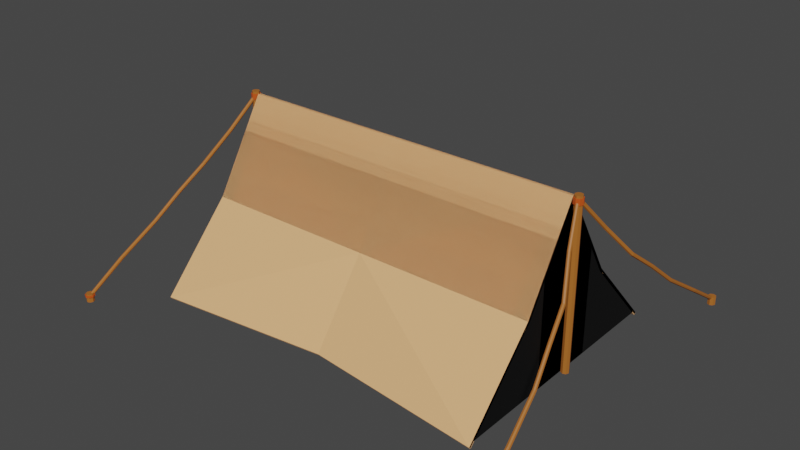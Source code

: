 # Source: tent.blend  (saved by Blender 2.93.20; exported with 4.5.12 LTS)
import bpy
from mathutils import Matrix  # noqa: F401  (used for matrix-valued properties, if any)

bpy.ops.wm.read_factory_settings(use_empty=True)
scene = bpy.context.scene
scene.name = 'Scene'

# ---- collections
col_collection = bpy.data.collections.new('Collection'); scene.collection.children.link(col_collection)

# ---- materials (node trees are filled in below, after node groups)
mat_material = bpy.data.materials.new('Material')
mat_material.alpha_threshold = 0.0
mat_material.use_transparent_shadow = False
mat_material.line_color = (0.0, 0.0, 0.0, 1.0)
mat_material_003 = bpy.data.materials.new('Material.003')
mat_material_003.use_transparent_shadow = False
mat_material_002 = bpy.data.materials.new('Material.002')
mat_material_002.use_transparent_shadow = False
mat_material_001 = bpy.data.materials.new('Material.001')
mat_material_001.use_transparent_shadow = False

# ---- material node trees
mat_material.use_nodes = True; mat_material.node_tree.nodes.clear()
_N = mat_material.node_tree.nodes; _L = mat_material.node_tree.links
n0 = _N.new('ShaderNodeOutputMaterial'); n0.name = 'Material Output'; n0.location = (300, 300)
n1 = _N.new('ShaderNodeBsdfPrincipled'); n1.name = 'Principled BSDF'; n1.location = (10, 300)
n1.distribution = 'GGX'
n1.subsurface_method = 'BURLEY'
n1.inputs[0].default_value = (0.8714, 0.4735, 0.2122, 1.0)
n1.inputs[2].default_value = 0.4
n1.inputs[3].default_value = 1.45
n1.inputs[27].default_value = (0.0, 0.0, 0.0, 1.0)
n1.inputs[28].default_value = 1.0
_L.new(n1.outputs[0], n0.inputs[0])
n0.is_active_output = True
mat_material_003.use_nodes = True; mat_material_003.node_tree.nodes.clear()
_N = mat_material_003.node_tree.nodes; _L = mat_material_003.node_tree.links
n0 = _N.new('ShaderNodeBsdfPrincipled'); n0.name = 'Principled BSDF'; n0.location = (10, 300)
n0.distribution = 'GGX'
n0.subsurface_method = 'BURLEY'
n0.inputs[0].default_value = (0.0, 0.0, 0.0, 1.0)
n0.inputs[3].default_value = 1.45
n0.inputs[27].default_value = (0.0, 0.0, 0.0, 1.0)
n0.inputs[28].default_value = 1.0
n1 = _N.new('ShaderNodeOutputMaterial'); n1.name = 'Material Output'; n1.location = (300, 300)
_L.new(n0.outputs[0], n1.inputs[0])
n1.is_active_output = True
mat_material_002.use_nodes = True; mat_material_002.node_tree.nodes.clear()
_N = mat_material_002.node_tree.nodes; _L = mat_material_002.node_tree.links
n0 = _N.new('ShaderNodeBsdfPrincipled'); n0.name = 'Principled BSDF'; n0.location = (10, 300)
n0.distribution = 'GGX'
n0.subsurface_method = 'BURLEY'
n0.inputs[0].default_value = (0.4179, 0.1356, 0.02029, 1.0)
n0.inputs[3].default_value = 1.45
n0.inputs[27].default_value = (0.0, 0.0, 0.0, 1.0)
n0.inputs[28].default_value = 1.0
n1 = _N.new('ShaderNodeOutputMaterial'); n1.name = 'Material Output'; n1.location = (300, 300)
_L.new(n0.outputs[0], n1.inputs[0])
n1.is_active_output = True
mat_material_001.use_nodes = True; mat_material_001.node_tree.nodes.clear()
_N = mat_material_001.node_tree.nodes; _L = mat_material_001.node_tree.links
n0 = _N.new('ShaderNodeBsdfPrincipled'); n0.name = 'Principled BSDF'; n0.location = (10, 300)
n0.distribution = 'GGX'
n0.subsurface_method = 'BURLEY'
n0.inputs[0].default_value = (0.6038, 0.08438, 0.008568, 1.0)
n0.inputs[3].default_value = 1.45
n0.inputs[27].default_value = (0.0, 0.0, 0.0, 1.0)
n0.inputs[28].default_value = 1.0
n1 = _N.new('ShaderNodeOutputMaterial'); n1.name = 'Material Output'; n1.location = (300, 300)
_L.new(n0.outputs[0], n1.inputs[0])
n1.is_active_output = True

# ---- world
world_world = bpy.data.worlds.new('World'); scene.world = world_world
world_world.use_nodes = True; world_world.node_tree.nodes.clear()
_N = world_world.node_tree.nodes; _L = world_world.node_tree.links
n0 = _N.new('ShaderNodeOutputWorld'); n0.name = 'World Output'; n0.location = (300, 300)
n1 = _N.new('ShaderNodeBackground'); n1.name = 'Background'; n1.location = (10, 300)
n1.inputs[0].default_value = (0.05088, 0.05088, 0.05088, 1.0)
_L.new(n1.outputs[0], n0.inputs[0])
n0.is_active_output = True
world_world.color = (0.05088, 0.05088, 0.05088)
world_world.use_sun_shadow = False
world_world.sun_shadow_jitter_overblur = 0.0

# ---- meshes
me_cube = bpy.data.meshes.new('Cube')
me_cube.from_pydata([(4.342, 0.03076, 2.034), (4.342, -3.121, -2.102), (4.342, -0.02822, 2.079), (4.342, -3.18, -2.057), (-4.342, 0.03076, 2.034), (-4.342, -3.151, -2.102), (-4.342, -0.02822, 2.079), (-4.342, -3.18, -2.057), (4.342, -1.311, -0.1684), (-4.342, -1.37, -0.1234), (4.342, -1.37, -0.1234), (-4.342, -1.341, -0.1684), (0.0, -2.718, -2.062), (0.0, -0.02822, 2.079), (0.0, -2.747, -2.018), (0.0, 0.03076, 2.034), (0.0, -1.341, -0.1684), (0.0, -1.37, -0.1234)], [], [(15, 4, 6, 13), (17, 13, 6, 9), (9, 6, 4, 11), (12, 1, 3, 14), (8, 0, 2, 10), (16, 15, 0, 8), (12, 16, 8, 1), (1, 8, 10, 3), (7, 9, 11, 5), (14, 17, 9, 7), (3, 10, 17, 14), (5, 11, 16, 12), (11, 4, 15, 16), (5, 12, 14, 7), (10, 2, 13, 17), (0, 15, 13, 2)])
_uv = me_cube.uv_layers.new(name='UVMap')
_uv.uv.foreach_set('vector', [0.75, 0.5, 0.875, 0.5, 0.875, 0.75, 0.75, 0.75, 0.5, 0.875, 0.625, 0.875, 0.625, 1.0, 0.5, 1.0, 0.5, 0.0, 0.625, 0.0, 0.625, 0.25, 0.5, 0.25, 0.25, 0.5, 0.375, 0.5, 0.375, 0.75, 0.25, 0.75, 0.5, 0.5, 0.625, 0.5, 0.625, 0.75, 0.5, 0.75, 0.5, 0.375, 0.625, 0.375, 0.625, 0.5, 0.5, 0.5, 0.375, 0.375, 0.5, 0.375, 0.5, 0.5, 0.375, 0.5, 0.375, 0.5, 0.5, 0.5, 0.5, 0.75, 0.375, 0.75, 0.375, 0.0, 0.5, 0.0, 0.5, 0.25, 0.375, 0.25, 0.375, 0.875, 0.5, 0.875, 0.5, 1.0, 0.375, 1.0, 0.375, 0.75, 0.5, 0.75, 0.5, 0.875, 0.375, 0.875, 0.375, 0.25, 0.5, 0.25, 0.5, 0.375, 0.375, 0.375, 0.5, 0.25, 0.625, 0.25, 0.625, 0.375, 0.5, 0.375, 0.125, 0.5, 0.25, 0.5, 0.25, 0.75, 0.125, 0.75, 0.5, 0.75, 0.625, 0.75, 0.625, 0.875, 0.5, 0.875, 0.625, 0.5, 0.75, 0.5, 0.75, 0.75, 0.625, 0.75])
me_cube.materials.append(mat_material)
me_cube.use_remesh_preserve_volume = False
me_cube.use_remesh_preserve_attributes = False
me_cube.use_mirror_vertex_groups = False
me_cube.update()
me_circle = bpy.data.meshes.new('Circle')
me_circle.from_pydata([(4.342, 0.002357, 3.68), (4.342, 0.8684, 2.18), (4.342, -0.8994, 2.18), (4.011, 0.002357, 3.68), (4.011, 0.8684, 2.18), (4.011, -0.8994, 2.18), (4.342, 0.8684, -0.3706), (4.342, -3.039, -0.3706), (4.011, 0.8684, -0.3706), (4.011, -3.039, -0.3706), (4.342, 0.8684, 1.353), (4.342, -1.425, 1.353), (4.011, 0.8684, 1.353), (4.011, -1.425, 1.353), (4.342, 0.8684, 0.4912), (4.011, 0.8684, 0.4912), (4.342, -2.272, 0.4912), (4.011, -2.272, 0.4912)], [], [(1, 0, 2), (4, 5, 3), (0, 3, 5, 2), (16, 7, 6, 14), (1, 4, 3, 0), (7, 9, 8, 6), (14, 6, 8, 15), (17, 9, 7, 16), (15, 8, 9, 17), (4, 12, 13, 5), (5, 13, 11, 2), (1, 10, 12, 4), (2, 11, 10, 1), (12, 15, 17, 13), (13, 17, 16, 11), (10, 14, 15, 12), (11, 16, 14, 10)])
_uv = me_circle.uv_layers.new(name='UVMap')
_uv.uv.foreach_set('vector', [0.0, 0.0, 0.0, 0.0, 0.0, 0.0, 0.0, 0.0, 0.0, 0.0, 0.0, 0.0, 0.0, 0.0, 0.0, 0.0, 0.0, 0.0, 0.0, 0.0, 0.0, 0.0, 0.0, 0.0, 0.0, 0.0, 0.0, 0.0, 0.0, 0.0, 0.0, 0.0, 0.0, 0.0, 0.0, 0.0, 0.0, 0.0, 0.0, 0.0, 0.0, 0.0, 0.0, 0.0, 0.0, 0.0, 0.0, 0.0, 0.0, 0.0, 0.0, 0.0, 0.0, 0.0, 0.0, 0.0, 0.0, 0.0, 0.0, 0.0, 0.0, 0.0, 0.0, 0.0, 0.0, 0.0, 0.0, 0.0, 0.0, 0.0, 0.0, 0.0, 0.0, 0.0, 0.0, 0.0, 0.0, 0.0, 0.0, 0.0, 0.0, 0.0, 0.0, 0.0, 0.0, 0.0, 0.0, 0.0, 0.0, 0.0, 0.0, 0.0, 0.0, 0.0, 0.0, 0.0, 0.0, 0.0, 0.0, 0.0, 0.0, 0.0, 0.0, 0.0, 0.0, 0.0, 0.0, 0.0, 0.0, 0.0, 0.0, 0.0, 0.0, 0.0, 0.0, 0.0, 0.0, 0.0, 0.0, 0.0, 0.0, 0.0, 0.0, 0.0, 0.0, 0.0, 0.0, 0.0, 0.0, 0.0, 0.0, 0.0])
me_circle.materials.append(mat_material_003)
me_circle.use_remesh_fix_poles = True
me_circle.use_remesh_preserve_attributes = False
me_circle.update()
me_circle_002 = bpy.data.meshes.new('Circle.002')
me_circle_002.from_pydata([(46.65, 1.0, -0.3446), (45.95, 0.7071, -0.3446), (45.65, -4.371e-08, -0.3446), (45.95, -0.7071, -0.3446), (46.65, -1.0, -0.3446), (47.36, -0.7071, -0.3446), (47.65, 1.192e-08, -0.3446), (47.36, 0.7071, -0.3446), (46.65, 1.0, 3.743), (45.95, 0.7071, 3.743), (45.65, -4.371e-08, 3.743), (45.95, -0.7071, 3.743), (46.65, -1.0, 3.743), (47.36, -0.7071, 3.743), (47.65, 1.192e-08, 3.743), (47.36, 0.7071, 3.743)], [], [(1, 0, 7, 6, 5, 4, 3, 2), (9, 10, 11, 12, 13, 14, 15, 8), (4, 5, 13, 12), (2, 3, 11, 10), (0, 1, 9, 8), (7, 0, 8, 15), (5, 6, 14, 13), (3, 4, 12, 11), (1, 2, 10, 9), (6, 7, 15, 14)])
_uv = me_circle_002.uv_layers.new(name='UVMap')
_uv.uv.foreach_set('vector', [0.0, 0.0, 0.0, 0.0, 0.0, 0.0, 0.0, 0.0, 0.0, 0.0, 0.0, 0.0, 0.0, 0.0, 0.0, 0.0, 0.0, 0.0, 0.0, 0.0, 0.0, 0.0, 0.0, 0.0, 0.0, 0.0, 0.0, 0.0, 0.0, 0.0, 0.0, 0.0, 0.0, 0.0, 0.0, 0.0, 0.0, 0.0, 0.0, 0.0, 0.0, 0.0, 0.0, 0.0, 0.0, 0.0, 0.0, 0.0, 0.0, 0.0, 0.0, 0.0, 0.0, 0.0, 0.0, 0.0, 0.0, 0.0, 0.0, 0.0, 0.0, 0.0, 0.0, 0.0, 0.0, 0.0, 0.0, 0.0, 0.0, 0.0, 0.0, 0.0, 0.0, 0.0, 0.0, 0.0, 0.0, 0.0, 0.0, 0.0, 0.0, 0.0, 0.0, 0.0, 0.0, 0.0, 0.0, 0.0, 0.0, 0.0, 0.0, 0.0, 0.0, 0.0, 0.0, 0.0])
me_circle_002.materials.append(mat_material_002)
me_circle_002.use_remesh_fix_poles = True
me_circle_002.use_remesh_preserve_attributes = False
me_circle_002.update()
me_circle_003 = bpy.data.meshes.new('Circle.003')
me_circle_003.from_pydata([(46.65, 1.232, 3.546), (45.78, 0.8711, 3.546), (45.42, -4.83e-08, 3.546), (45.78, -0.8711, 3.546), (46.65, -1.232, 3.546), (47.52, -0.8711, 3.546), (47.88, 2.024e-08, 3.546), (47.52, 0.8711, 3.546), (46.65, 1.232, 3.686), (45.78, 0.8711, 3.686), (45.42, -4.83e-08, 3.686), (45.78, -0.8711, 3.686), (46.65, -1.232, 3.686), (47.52, -0.8711, 3.686), (47.88, 2.024e-08, 3.686), (47.52, 0.8711, 3.686)], [], [(1, 0, 7, 6, 5, 4, 3, 2), (9, 10, 11, 12, 13, 14, 15, 8), (4, 5, 13, 12), (2, 3, 11, 10), (0, 1, 9, 8), (7, 0, 8, 15), (5, 6, 14, 13), (3, 4, 12, 11), (1, 2, 10, 9), (6, 7, 15, 14)])
_uv = me_circle_003.uv_layers.new(name='UVMap')
_uv.uv.foreach_set('vector', [0.0, 0.0, 0.0, 0.0, 0.0, 0.0, 0.0, 0.0, 0.0, 0.0, 0.0, 0.0, 0.0, 0.0, 0.0, 0.0, 0.0, 0.0, 0.0, 0.0, 0.0, 0.0, 0.0, 0.0, 0.0, 0.0, 0.0, 0.0, 0.0, 0.0, 0.0, 0.0, 0.0, 0.0, 0.0, 0.0, 0.0, 0.0, 0.0, 0.0, 0.0, 0.0, 0.0, 0.0, 0.0, 0.0, 0.0, 0.0, 0.0, 0.0, 0.0, 0.0, 0.0, 0.0, 0.0, 0.0, 0.0, 0.0, 0.0, 0.0, 0.0, 0.0, 0.0, 0.0, 0.0, 0.0, 0.0, 0.0, 0.0, 0.0, 0.0, 0.0, 0.0, 0.0, 0.0, 0.0, 0.0, 0.0, 0.0, 0.0, 0.0, 0.0, 0.0, 0.0, 0.0, 0.0, 0.0, 0.0, 0.0, 0.0, 0.0, 0.0, 0.0, 0.0, 0.0, 0.0])
me_circle_003.materials.append(mat_material_001)
me_circle_003.use_remesh_fix_poles = True
me_circle_003.use_remesh_preserve_attributes = False
me_circle_003.update()
me_circle_005 = bpy.data.meshes.new('Circle.005')
me_circle_005.from_pydata([(58.06, -46.54, -0.3718), (57.35, -46.83, -0.3718), (57.06, -47.54, -0.3718), (57.35, -48.25, -0.3718), (58.06, -48.54, -0.3718), (58.76, -48.25, -0.3718), (59.06, -47.54, -0.3718), (58.76, -46.83, -0.3718), (58.06, -46.54, -0.1689), (57.35, -46.83, -0.1689), (57.06, -47.54, -0.1689), (57.35, -48.25, -0.1689), (58.06, -48.54, -0.1689), (58.76, -48.25, -0.1689), (59.06, -47.54, -0.1689), (58.76, -46.83, -0.1689)], [], [(1, 0, 7, 6, 5, 4, 3, 2), (9, 10, 11, 12, 13, 14, 15, 8), (4, 5, 13, 12), (2, 3, 11, 10), (0, 1, 9, 8), (7, 0, 8, 15), (5, 6, 14, 13), (3, 4, 12, 11), (1, 2, 10, 9), (6, 7, 15, 14)])
_uv = me_circle_005.uv_layers.new(name='UVMap')
_uv.uv.foreach_set('vector', [0.0, 0.0, 0.0, 0.0, 0.0, 0.0, 0.0, 0.0, 0.0, 0.0, 0.0, 0.0, 0.0, 0.0, 0.0, 0.0, 0.0, 0.0, 0.0, 0.0, 0.0, 0.0, 0.0, 0.0, 0.0, 0.0, 0.0, 0.0, 0.0, 0.0, 0.0, 0.0, 0.0, 0.0, 0.0, 0.0, 0.0, 0.0, 0.0, 0.0, 0.0, 0.0, 0.0, 0.0, 0.0, 0.0, 0.0, 0.0, 0.0, 0.0, 0.0, 0.0, 0.0, 0.0, 0.0, 0.0, 0.0, 0.0, 0.0, 0.0, 0.0, 0.0, 0.0, 0.0, 0.0, 0.0, 0.0, 0.0, 0.0, 0.0, 0.0, 0.0, 0.0, 0.0, 0.0, 0.0, 0.0, 0.0, 0.0, 0.0, 0.0, 0.0, 0.0, 0.0, 0.0, 0.0, 0.0, 0.0, 0.0, 0.0, 0.0, 0.0, 0.0, 0.0, 0.0, 0.0])
me_circle_005.materials.append(mat_material_002)
me_circle_005.use_remesh_fix_poles = True
me_circle_005.use_remesh_preserve_attributes = False
me_circle_005.update()
me_circle_004 = bpy.data.meshes.new('Circle.004')
me_circle_004.from_pydata([(58.06, -46.31, -0.2424), (57.19, -46.67, -0.2424), (56.82, -47.54, -0.2424), (57.19, -48.41, -0.2424), (58.06, -48.77, -0.2424), (58.93, -48.41, -0.2424), (59.29, -47.54, -0.2424), (58.93, -46.67, -0.2424), (58.06, -46.31, -0.1981), (57.19, -46.67, -0.1981), (56.82, -47.54, -0.1981), (57.19, -48.41, -0.1981), (58.06, -48.77, -0.1981), (58.93, -48.41, -0.1981), (59.29, -47.54, -0.1981), (58.93, -46.67, -0.1981)], [], [(1, 0, 7, 6, 5, 4, 3, 2), (9, 10, 11, 12, 13, 14, 15, 8), (4, 5, 13, 12), (2, 3, 11, 10), (0, 1, 9, 8), (7, 0, 8, 15), (5, 6, 14, 13), (3, 4, 12, 11), (1, 2, 10, 9), (6, 7, 15, 14)])
_uv = me_circle_004.uv_layers.new(name='UVMap')
_uv.uv.foreach_set('vector', [0.0, 0.0, 0.0, 0.0, 0.0, 0.0, 0.0, 0.0, 0.0, 0.0, 0.0, 0.0, 0.0, 0.0, 0.0, 0.0, 0.0, 0.0, 0.0, 0.0, 0.0, 0.0, 0.0, 0.0, 0.0, 0.0, 0.0, 0.0, 0.0, 0.0, 0.0, 0.0, 0.0, 0.0, 0.0, 0.0, 0.0, 0.0, 0.0, 0.0, 0.0, 0.0, 0.0, 0.0, 0.0, 0.0, 0.0, 0.0, 0.0, 0.0, 0.0, 0.0, 0.0, 0.0, 0.0, 0.0, 0.0, 0.0, 0.0, 0.0, 0.0, 0.0, 0.0, 0.0, 0.0, 0.0, 0.0, 0.0, 0.0, 0.0, 0.0, 0.0, 0.0, 0.0, 0.0, 0.0, 0.0, 0.0, 0.0, 0.0, 0.0, 0.0, 0.0, 0.0, 0.0, 0.0, 0.0, 0.0, 0.0, 0.0, 0.0, 0.0, 0.0, 0.0, 0.0, 0.0])
me_circle_004.materials.append(mat_material_001)
me_circle_004.use_remesh_fix_poles = True
me_circle_004.use_remesh_preserve_attributes = False
me_circle_004.update()
me_circle_007 = bpy.data.meshes.new('Circle.007')
me_circle_007.from_pydata([(-118.7, 98.47, -0.1562), (-119.4, 98.28, -0.1639), (-119.7, 97.83, -0.1824), (-119.4, 97.38, -0.201), (-118.7, 97.2, -0.2087), (-118.0, 97.38, -0.201), (-117.7, 97.83, -0.1824), (-118.0, 98.28, -0.1639), (-95.72, 1.67, 2.662), (-96.43, 1.483, 2.654), (-96.72, 1.031, 2.636), (-96.43, 0.5802, 2.617), (-95.72, 0.3933, 2.609), (-95.02, 0.5802, 2.617), (-94.72, 1.031, 2.636), (-95.02, 1.483, 2.654), (-113.8, 56.11, 0.7517), (-114.1, 55.66, 0.7332), (-114.8, 55.47, 0.7255), (-115.5, 55.66, 0.7332), (-115.8, 56.11, 0.7517), (-115.5, 56.56, 0.7702), (-114.1, 56.56, 0.7702), (-114.8, 56.75, 0.7779), (-107.2, 27.45, 1.552), (-108.2, 26.82, 1.526), (-109.2, 27.45, 1.552), (-107.5, 27.9, 1.57), (-107.5, 27.0, 1.533), (-109.0, 27.0, 1.533), (-109.0, 27.9, 1.57), (-108.2, 28.09, 1.578), (-116.9, 76.52, 0.2661), (-118.4, 76.52, 0.2661), (-118.4, 77.42, 0.3032), (-117.7, 77.61, 0.3109), (-116.7, 76.97, 0.2846), (-117.7, 76.33, 0.2584), (-118.7, 76.97, 0.2846), (-116.9, 77.42, 0.3032), (-110.8, 41.33, 1.154), (-112.2, 41.33, 1.154), (-112.2, 42.23, 1.191), (-111.5, 42.42, 1.199), (-110.5, 41.78, 1.173), (-111.5, 41.14, 1.147), (-112.5, 41.78, 1.173), (-110.8, 42.23, 1.191), (-100.2, 14.24, 2.094), (-101.2, 13.6, 2.067), (-102.2, 14.24, 2.094), (-100.5, 14.69, 2.112), (-100.5, 13.79, 2.075), (-101.9, 13.79, 2.075), (-101.9, 14.69, 2.112), (-101.2, 14.88, 2.12)], [], [(1, 0, 7, 6, 5, 4, 3, 2), (9, 10, 11, 12, 13, 14, 15, 8), (52, 48, 14, 13), (53, 49, 12, 11), (54, 50, 10, 9), (48, 51, 15, 14), (49, 52, 13, 12), (50, 53, 11, 10), (55, 54, 9, 8), (51, 55, 8, 15), (39, 35, 23, 22), (35, 34, 21, 23), (38, 33, 19, 20), (37, 32, 17, 18), (36, 39, 22, 16), (34, 38, 20, 21), (33, 37, 18, 19), (32, 36, 16, 17), (47, 43, 31, 27), (43, 42, 30, 31), (46, 41, 29, 26), (45, 40, 28, 25), (44, 47, 27, 24), (42, 46, 26, 30), (41, 45, 25, 29), (40, 44, 24, 28), (5, 6, 36, 32), (3, 4, 37, 33), (1, 2, 38, 34), (6, 7, 39, 36), (4, 5, 32, 37), (2, 3, 33, 38), (0, 1, 34, 35), (7, 0, 35, 39), (17, 16, 44, 40), (19, 18, 45, 41), (21, 20, 46, 42), (16, 22, 47, 44), (18, 17, 40, 45), (20, 19, 41, 46), (23, 21, 42, 43), (22, 23, 43, 47), (27, 31, 55, 51), (31, 30, 54, 55), (26, 29, 53, 50), (25, 28, 52, 49), (24, 27, 51, 48), (30, 26, 50, 54), (29, 25, 49, 53), (28, 24, 48, 52)])
_uv = me_circle_007.uv_layers.new(name='UVMap')
_uv.uv.foreach_set('vector', [0.0, 0.0, 0.0, 0.0, 0.0, 0.0, 0.0, 0.0, 0.0, 0.0, 0.0, 0.0, 0.0, 0.0, 0.0, 0.0, 0.0, 0.0, 0.0, 0.0, 0.0, 0.0, 0.0, 0.0, 0.0, 0.0, 0.0, 0.0, 0.0, 0.0, 0.0, 0.0, 0.0, 0.0, 0.0, 0.0, 0.0, 0.0, 0.0, 0.0, 0.0, 0.0, 0.0, 0.0, 0.0, 0.0, 0.0, 0.0, 0.0, 0.0, 0.0, 0.0, 0.0, 0.0, 0.0, 0.0, 0.0, 0.0, 0.0, 0.0, 0.0, 0.0, 0.0, 0.0, 0.0, 0.0, 0.0, 0.0, 0.0, 0.0, 0.0, 0.0, 0.0, 0.0, 0.0, 0.0, 0.0, 0.0, 0.0, 0.0, 0.0, 0.0, 0.0, 0.0, 0.0, 0.0, 0.0, 0.0, 0.0, 0.0, 0.0, 0.0, 0.0, 0.0, 0.0, 0.0, 0.0, 0.0, 0.0, 0.0, 0.0, 0.0, 0.0, 0.0, 0.0, 0.0, 0.0, 0.0, 0.0, 0.0, 0.0, 0.0, 0.0, 0.0, 0.0, 0.0, 0.0, 0.0, 0.0, 0.0, 0.0, 0.0, 0.0, 0.0, 0.0, 0.0, 0.0, 0.0, 0.0, 0.0, 0.0, 0.0, 0.0, 0.0, 0.0, 0.0, 0.0, 0.0, 0.0, 0.0, 0.0, 0.0, 0.0, 0.0, 0.0, 0.0, 0.0, 0.0, 0.0, 0.0, 0.0, 0.0, 0.0, 0.0, 0.0, 0.0, 0.0, 0.0, 0.0, 0.0, 0.0, 0.0, 0.0, 0.0, 0.0, 0.0, 0.0, 0.0, 0.0, 0.0, 0.0, 0.0, 0.0, 0.0, 0.0, 0.0, 0.0, 0.0, 0.0, 0.0, 0.0, 0.0, 0.0, 0.0, 0.0, 0.0, 0.0, 0.0, 0.0, 0.0, 0.0, 0.0, 0.0, 0.0, 0.0, 0.0, 0.0, 0.0, 0.0, 0.0, 0.0, 0.0, 0.0, 0.0, 0.0, 0.0, 0.0, 0.0, 0.0, 0.0, 0.0, 0.0, 0.0, 0.0, 0.0, 0.0, 0.0, 0.0, 0.0, 0.0, 0.0, 0.0, 0.0, 0.0, 0.0, 0.0, 0.0, 0.0, 0.0, 0.0, 0.0, 0.0, 0.0, 0.0, 0.0, 0.0, 0.0, 0.0, 0.0, 0.0, 0.0, 0.0, 0.0, 0.0, 0.0, 0.0, 0.0, 0.0, 0.0, 0.0, 0.0, 0.0, 0.0, 0.0, 0.0, 0.0, 0.0, 0.0, 0.0, 0.0, 0.0, 0.0, 0.0, 0.0, 0.0, 0.0, 0.0, 0.0, 0.0, 0.0, 0.0, 0.0, 0.0, 0.0, 0.0, 0.0, 0.0, 0.0, 0.0, 0.0, 0.0, 0.0, 0.0, 0.0, 0.0, 0.0, 0.0, 0.0, 0.0, 0.0, 0.0, 0.0, 0.0, 0.0, 0.0, 0.0, 0.0, 0.0, 0.0, 0.0, 0.0, 0.0, 0.0, 0.0, 0.0, 0.0, 0.0, 0.0, 0.0, 0.0, 0.0, 0.0, 0.0, 0.0, 0.0, 0.0, 0.0, 0.0, 0.0, 0.0, 0.0, 0.0, 0.0, 0.0, 0.0, 0.0, 0.0, 0.0, 0.0, 0.0, 0.0, 0.0, 0.0, 0.0, 0.0, 0.0, 0.0, 0.0, 0.0, 0.0, 0.0, 0.0, 0.0, 0.0, 0.0, 0.0, 0.0, 0.0, 0.0, 0.0, 0.0, 0.0, 0.0, 0.0, 0.0, 0.0, 0.0, 0.0, 0.0, 0.0, 0.0, 0.0, 0.0, 0.0, 0.0, 0.0, 0.0, 0.0, 0.0, 0.0, 0.0, 0.0, 0.0, 0.0, 0.0, 0.0, 0.0, 0.0, 0.0, 0.0, 0.0, 0.0, 0.0, 0.0, 0.0, 0.0, 0.0, 0.0, 0.0, 0.0, 0.0, 0.0, 0.0, 0.0, 0.0, 0.0, 0.0, 0.0, 0.0, 0.0, 0.0, 0.0, 0.0, 0.0, 0.0, 0.0, 0.0, 0.0, 0.0, 0.0, 0.0, 0.0, 0.0, 0.0, 0.0, 0.0])
me_circle_007.materials.append(mat_material_002)
me_circle_007.use_remesh_fix_poles = True
me_circle_007.use_remesh_preserve_attributes = False
me_circle_007.update()

# ---- objects
ob_cube = bpy.data.objects.new('Cube', me_cube)
ob_circle = bpy.data.objects.new('Circle', me_circle)
ob_circle_002 = bpy.data.objects.new('Circle.002', me_circle_002)
ob_circle_003 = bpy.data.objects.new('Circle.003', me_circle_003)
ob_circle_005 = bpy.data.objects.new('Circle.005', me_circle_005)
ob_circle_004 = bpy.data.objects.new('Circle.004', me_circle_004)
ob_circle_001 = bpy.data.objects.new('Circle.001', me_circle_007)

# ---- transforms, parenting, visibility, modifiers, constraints
ob_cube.location = (0.0, 0.0, 1.615)
ob_cube.lock_rotations_4d = False
ob_cube.empty_display_type = 'ARROWS'
ob_cube.lineart.crease_threshold = 0.0
_m = ob_cube.modifiers.new('Mirror', 'MIRROR')
_m.use_axis = (True, True, False)
ob_circle.location = (0.0, 0.0, 0.0)
_m = ob_circle.modifiers.new('Mirror', 'MIRROR')
_m.use_axis = (True, True, False)
ob_circle_002.location = (0.0, 0.0, 0.0)
ob_circle_002.scale = (0.09537, 0.09537, 1.0)
_m = ob_circle_002.modifiers.new('Mirror', 'MIRROR')
ob_circle_003.location = (0.0, 0.0, 0.0)
ob_circle_003.scale = (0.09537, 0.09537, 1.0)
_m = ob_circle_003.modifiers.new('Mirror', 'MIRROR')
ob_circle_005.location = (0.0, 0.0, 0.0)
ob_circle_005.scale = (0.09537, 0.09537, 1.0)
_m = ob_circle_005.modifiers.new('Mirror', 'MIRROR')
_m.use_axis = (True, True, False)
ob_circle_004.location = (0.0, 0.0, 0.0)
ob_circle_004.scale = (0.09537, 0.09537, 1.0)
_m = ob_circle_004.modifiers.new('Mirror', 'MIRROR')
ob_circle_001.location = (0.0, 0.0, 0.0)
ob_circle_001.scale = (-0.04655, -0.04655, 1.366)
_m = ob_circle_001.modifiers.new('Mirror', 'MIRROR')
_m.use_axis = (True, True, False)

# ---- collection membership
col_collection.objects.link(ob_cube)
col_collection.objects.link(ob_circle)
col_collection.objects.link(ob_circle_002)
col_collection.objects.link(ob_circle_003)
col_collection.objects.link(ob_circle_005)
col_collection.objects.link(ob_circle_004)
col_collection.objects.link(ob_circle_001)

# ---- scene / render settings (as saved in the file)
scene.frame_start = 1; scene.frame_end = 250; scene.frame_set(26)
scene.render.engine = 'BLENDER_EEVEE_NEXT'
scene.cycles.use_denoising = False
scene.cycles.samples = 128
scene.cycles.sampling_pattern = 'TABULATED_SOBOL'
scene.cycles.use_adaptive_sampling = False
scene.cycles.use_light_tree = False
scene.view_settings.view_transform = 'Filmic'
bpy.context.view_layer.update()

# ---- added for rendering (the .blend has no active camera and no usable light): camera, sun
cam_auto = bpy.data.cameras.new('AutoCamera')
cam_auto.lens = 50.0
cam_auto.sensor_width = 36.0
cam_auto.clip_end = 1000.0
ob_auto_camera = bpy.data.objects.new('AutoCamera', cam_auto)
scene.collection.objects.link(ob_auto_camera)
ob_auto_camera.location = (14.09, -16.9191, 12.8999)
ob_auto_camera.rotation_euler = (1.09748, -7.21219e-08, 0.694738)
scene.camera = ob_auto_camera
light_auto_sun = bpy.data.lights.new('AutoSun', 'SUN')
light_auto_sun.energy = 3.0
light_auto_sun.angle = 0.0523599
ob_auto_sun = bpy.data.objects.new('AutoSun', light_auto_sun)
scene.collection.objects.link(ob_auto_sun)
ob_auto_sun.rotation_euler = (0.872665, 0.174533, 0.523599)
bpy.context.view_layer.update()
